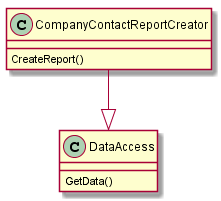

The diagram above was rendered by PlantUML. Its source (embedded in the PNG):
@startuml
class CompanyContactReportCreator{
	CreateReport()
}

class DataAccess{
	GetData()
}

CompanyContactReportCreator --|> DataAccess

@enduml